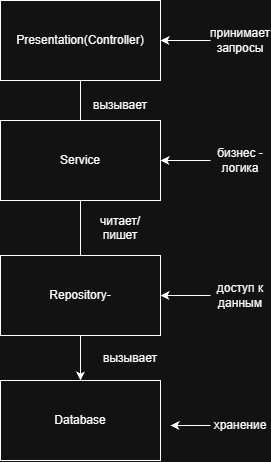

The diagram above was exported from draw.io. Its source (the exported page's mxGraphModel, read from the mxfile embedded in the PNG):
<mxGraphModel dx="1414" dy="777" grid="1" gridSize="10" guides="1" tooltips="1" connect="1" arrows="1" fold="1" page="1" pageScale="1" pageWidth="827" pageHeight="1169" math="0" shadow="0">
  <root>
    <mxCell id="0" />
    <mxCell id="1" parent="0" />
    <mxCell id="1MdLq7TMx1HeHBovXWBZ-8" edge="1" parent="1" source="1MdLq7TMx1HeHBovXWBZ-1" style="edgeStyle=orthogonalEdgeStyle;rounded=0;orthogonalLoop=1;jettySize=auto;html=1;exitX=0.5;exitY=1;exitDx=0;exitDy=0;defaultLabelBackgroundColor=page;" target="1MdLq7TMx1HeHBovXWBZ-7">
      <mxGeometry relative="1" as="geometry" />
    </mxCell>
    <mxCell id="1MdLq7TMx1HeHBovXWBZ-1" parent="1" style="rounded=0;whiteSpace=wrap;html=1;" value="Presentation(Controller)" vertex="1">
      <mxGeometry height="80" width="160" x="110" y="330" as="geometry" />
    </mxCell>
    <mxCell id="1MdLq7TMx1HeHBovXWBZ-5" parent="1" style="rounded=0;whiteSpace=wrap;html=1;" value="Service" vertex="1">
      <mxGeometry height="80" width="160" x="110" y="450" as="geometry" />
    </mxCell>
    <mxCell id="1MdLq7TMx1HeHBovXWBZ-6" parent="1" style="rounded=0;whiteSpace=wrap;html=1;" value="Repository-" vertex="1">
      <mxGeometry height="80" width="160" x="110" y="585" as="geometry" />
    </mxCell>
    <mxCell id="1MdLq7TMx1HeHBovXWBZ-7" parent="1" style="rounded=0;whiteSpace=wrap;html=1;" value="Database" vertex="1">
      <mxGeometry height="80" width="160" x="110" y="710" as="geometry" />
    </mxCell>
    <mxCell id="1MdLq7TMx1HeHBovXWBZ-12" parent="1" style="text;html=1;whiteSpace=wrap;strokeColor=none;fillColor=none;align=center;verticalAlign=middle;rounded=0;" value="читает/пишет&lt;div&gt;&lt;br&gt;&lt;/div&gt;" vertex="1">
      <mxGeometry height="30" width="60" x="200" y="550" as="geometry" />
    </mxCell>
    <mxCell id="1MdLq7TMx1HeHBovXWBZ-14" parent="1" style="text;html=1;whiteSpace=wrap;strokeColor=none;fillColor=none;align=center;verticalAlign=middle;rounded=0;" value="вызывает" vertex="1">
      <mxGeometry height="30" width="60" x="200" y="420" as="geometry" />
    </mxCell>
    <mxCell id="1MdLq7TMx1HeHBovXWBZ-15" parent="1" style="text;html=1;whiteSpace=wrap;strokeColor=none;fillColor=none;align=center;verticalAlign=middle;rounded=0;" value="вызывает" vertex="1">
      <mxGeometry height="30" width="60" x="210" y="673" as="geometry" />
    </mxCell>
    <mxCell id="1MdLq7TMx1HeHBovXWBZ-21" edge="1" parent="1" source="1MdLq7TMx1HeHBovXWBZ-17" style="edgeStyle=orthogonalEdgeStyle;rounded=0;orthogonalLoop=1;jettySize=auto;html=1;exitX=0;exitY=0.5;exitDx=0;exitDy=0;entryX=1;entryY=0.5;entryDx=0;entryDy=0;defaultLabelBackgroundColor=page;" target="1MdLq7TMx1HeHBovXWBZ-1">
      <mxGeometry relative="1" as="geometry" />
    </mxCell>
    <mxCell id="1MdLq7TMx1HeHBovXWBZ-17" parent="1" style="text;html=1;whiteSpace=wrap;strokeColor=none;fillColor=none;align=center;verticalAlign=middle;rounded=0;" value="принимает запросы" vertex="1">
      <mxGeometry height="30" width="60" x="320" y="355" as="geometry" />
    </mxCell>
    <mxCell id="1MdLq7TMx1HeHBovXWBZ-22" edge="1" parent="1" source="1MdLq7TMx1HeHBovXWBZ-18" style="edgeStyle=orthogonalEdgeStyle;rounded=0;orthogonalLoop=1;jettySize=auto;html=1;exitX=0;exitY=0.5;exitDx=0;exitDy=0;entryX=1;entryY=0.5;entryDx=0;entryDy=0;defaultLabelBackgroundColor=page;" target="1MdLq7TMx1HeHBovXWBZ-5">
      <mxGeometry relative="1" as="geometry" />
    </mxCell>
    <mxCell id="1MdLq7TMx1HeHBovXWBZ-18" parent="1" style="text;html=1;whiteSpace=wrap;strokeColor=none;fillColor=none;align=center;verticalAlign=middle;rounded=0;" value="бизнес - логика" vertex="1">
      <mxGeometry height="30" width="60" x="320" y="475" as="geometry" />
    </mxCell>
    <mxCell id="1MdLq7TMx1HeHBovXWBZ-23" edge="1" parent="1" source="1MdLq7TMx1HeHBovXWBZ-19" style="edgeStyle=orthogonalEdgeStyle;rounded=0;orthogonalLoop=1;jettySize=auto;html=1;exitX=0;exitY=0.5;exitDx=0;exitDy=0;entryX=1;entryY=0.5;entryDx=0;entryDy=0;defaultLabelBackgroundColor=page;" target="1MdLq7TMx1HeHBovXWBZ-6">
      <mxGeometry relative="1" as="geometry" />
    </mxCell>
    <mxCell id="1MdLq7TMx1HeHBovXWBZ-19" parent="1" style="text;html=1;whiteSpace=wrap;strokeColor=none;fillColor=none;align=center;verticalAlign=middle;rounded=0;" value="доступ к данным" vertex="1">
      <mxGeometry height="30" width="60" x="320" y="610" as="geometry" />
    </mxCell>
    <mxCell id="1MdLq7TMx1HeHBovXWBZ-27" edge="1" parent="1" source="1MdLq7TMx1HeHBovXWBZ-20" style="edgeStyle=orthogonalEdgeStyle;rounded=0;orthogonalLoop=1;jettySize=auto;html=1;exitX=0;exitY=0.5;exitDx=0;exitDy=0;defaultLabelBackgroundColor=page;">
      <mxGeometry relative="1" as="geometry">
        <mxPoint x="280" y="755" as="targetPoint" />
      </mxGeometry>
    </mxCell>
    <mxCell id="1MdLq7TMx1HeHBovXWBZ-20" parent="1" style="text;html=1;whiteSpace=wrap;strokeColor=none;fillColor=none;align=center;verticalAlign=middle;rounded=0;" value="хранение" vertex="1">
      <mxGeometry height="30" width="60" x="320" y="740" as="geometry" />
    </mxCell>
  </root>
</mxGraphModel>